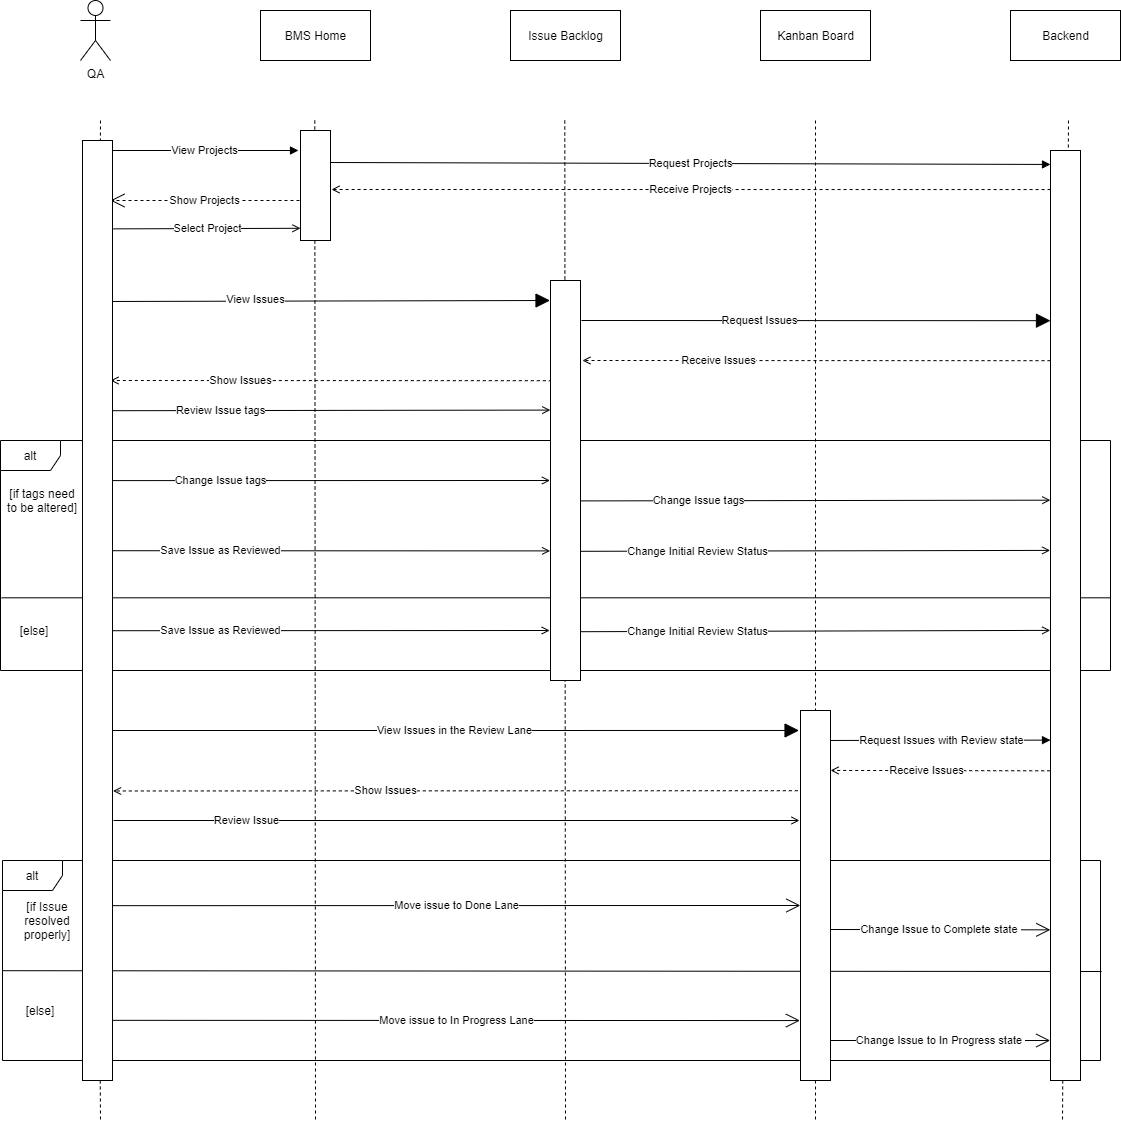

The diagram above was exported from draw.io. Its source (the exported page's mxGraphModel, read from the mxfile embedded in the PNG):
<mxGraphModel dx="211" dy="499" grid="1" gridSize="10" guides="1" tooltips="1" connect="1" arrows="1" fold="1" page="1" pageScale="1" pageWidth="827" pageHeight="1169" math="0" shadow="0">
  <root>
    <mxCell id="0" />
    <mxCell id="1" parent="0" />
    <mxCell id="JGKwdzaVWOEXnqlCC2et-32" value="QA" style="shape=umlActor;verticalLabelPosition=bottom;verticalAlign=top;html=1;outlineConnect=0;" parent="1" vertex="1">
      <mxGeometry x="1280" y="80" width="30" height="60" as="geometry" />
    </mxCell>
    <mxCell id="JGKwdzaVWOEXnqlCC2et-33" value="View Projects" style="endArrow=block;endFill=1;html=1;" parent="1" edge="1">
      <mxGeometry width="160" relative="1" as="geometry">
        <mxPoint x="1310" y="230" as="sourcePoint" />
        <mxPoint x="1497.9999999999998" y="229.9999999999999" as="targetPoint" />
      </mxGeometry>
    </mxCell>
    <mxCell id="JGKwdzaVWOEXnqlCC2et-34" value="BMS Home" style="html=1;" parent="1" vertex="1">
      <mxGeometry x="1460" y="90" width="110" height="50" as="geometry" />
    </mxCell>
    <mxCell id="JGKwdzaVWOEXnqlCC2et-35" value="Issue Backlog" style="html=1;" parent="1" vertex="1">
      <mxGeometry x="1710" y="90" width="110" height="50" as="geometry" />
    </mxCell>
    <mxCell id="JGKwdzaVWOEXnqlCC2et-36" value="Kanban Board" style="html=1;" parent="1" vertex="1">
      <mxGeometry x="1960" y="90" width="110" height="50" as="geometry" />
    </mxCell>
    <mxCell id="JGKwdzaVWOEXnqlCC2et-37" value="View Issues" style="endArrow=block;endFill=1;endSize=12;html=1;entryX=-0.016;entryY=0.05;entryDx=0;entryDy=0;entryPerimeter=0;" parent="1" target="GlvqleeGpnY1Af-6kqoj-7" edge="1">
      <mxGeometry x="-0.3089" y="2" width="160" relative="1" as="geometry">
        <mxPoint x="1300" y="381" as="sourcePoint" />
        <mxPoint x="1748" y="380" as="targetPoint" />
        <mxPoint as="offset" />
      </mxGeometry>
    </mxCell>
    <mxCell id="JGKwdzaVWOEXnqlCC2et-38" value="Show Projects" style="endArrow=open;endFill=1;endSize=12;html=1;dashed=1;" parent="1" edge="1">
      <mxGeometry width="160" relative="1" as="geometry">
        <mxPoint x="1499" y="280" as="sourcePoint" />
        <mxPoint x="1310" y="280" as="targetPoint" />
      </mxGeometry>
    </mxCell>
    <mxCell id="JGKwdzaVWOEXnqlCC2et-39" value="Select Project" style="endArrow=open;endFill=0;html=1;entryX=0;entryY=0.889;entryDx=0;entryDy=0;entryPerimeter=0;exitX=1.033;exitY=0.094;exitDx=0;exitDy=0;exitPerimeter=0;" parent="1" source="GlvqleeGpnY1Af-6kqoj-23" target="JGKwdzaVWOEXnqlCC2et-41" edge="1">
      <mxGeometry width="160" relative="1" as="geometry">
        <mxPoint x="1320" y="308" as="sourcePoint" />
        <mxPoint x="1490" y="290" as="targetPoint" />
      </mxGeometry>
    </mxCell>
    <mxCell id="JGKwdzaVWOEXnqlCC2et-40" value="" style="endArrow=none;dashed=1;html=1;" parent="1" edge="1">
      <mxGeometry width="50" height="50" relative="1" as="geometry">
        <mxPoint x="1514.29" y="199.9999999999999" as="sourcePoint" />
        <mxPoint x="1515" y="1200" as="targetPoint" />
      </mxGeometry>
    </mxCell>
    <mxCell id="JGKwdzaVWOEXnqlCC2et-41" value="" style="rounded=0;whiteSpace=wrap;html=1;" parent="1" vertex="1">
      <mxGeometry x="1500" y="210" width="30" height="110" as="geometry" />
    </mxCell>
    <mxCell id="JGKwdzaVWOEXnqlCC2et-42" value="Backend" style="html=1;" parent="1" vertex="1">
      <mxGeometry x="2210" y="90" width="110" height="50" as="geometry" />
    </mxCell>
    <mxCell id="JGKwdzaVWOEXnqlCC2et-43" value="Request Projects" style="endArrow=block;endFill=1;html=1;entryX=0;entryY=0.015;entryDx=0;entryDy=0;entryPerimeter=0;" parent="1" target="GlvqleeGpnY1Af-6kqoj-21" edge="1">
      <mxGeometry width="160" relative="1" as="geometry">
        <mxPoint x="1530" y="242.0000000000001" as="sourcePoint" />
        <mxPoint x="2240" y="244" as="targetPoint" />
      </mxGeometry>
    </mxCell>
    <mxCell id="JGKwdzaVWOEXnqlCC2et-45" value="Receive Projects" style="endArrow=open;endFill=0;html=1;exitX=0.003;exitY=0.042;exitDx=0;exitDy=0;exitPerimeter=0;dashed=1;" parent="1" source="GlvqleeGpnY1Af-6kqoj-21" edge="1">
      <mxGeometry width="160" relative="1" as="geometry">
        <mxPoint x="2248.32" y="269.20000000000005" as="sourcePoint" />
        <mxPoint x="1531" y="269" as="targetPoint" />
      </mxGeometry>
    </mxCell>
    <mxCell id="JGKwdzaVWOEXnqlCC2et-46" value="" style="endArrow=none;dashed=1;html=1;" parent="1" edge="1">
      <mxGeometry width="50" height="50" relative="1" as="geometry">
        <mxPoint x="1764.2900000000004" y="199.9999999999999" as="sourcePoint" />
        <mxPoint x="1765" y="1200" as="targetPoint" />
      </mxGeometry>
    </mxCell>
    <mxCell id="JGKwdzaVWOEXnqlCC2et-47" value="" style="endArrow=none;dashed=1;html=1;" parent="1" edge="1">
      <mxGeometry width="50" height="50" relative="1" as="geometry">
        <mxPoint x="2015" y="200" as="sourcePoint" />
        <mxPoint x="2015" y="1200" as="targetPoint" />
      </mxGeometry>
    </mxCell>
    <mxCell id="JGKwdzaVWOEXnqlCC2et-48" value="" style="endArrow=none;dashed=1;html=1;" parent="1" edge="1">
      <mxGeometry width="50" height="50" relative="1" as="geometry">
        <mxPoint x="2268" y="200" as="sourcePoint" />
        <mxPoint x="2262" y="1200" as="targetPoint" />
      </mxGeometry>
    </mxCell>
    <mxCell id="JGKwdzaVWOEXnqlCC2et-51" value="" style="endArrow=none;dashed=1;html=1;" parent="1" source="GlvqleeGpnY1Af-6kqoj-23" edge="1">
      <mxGeometry width="50" height="50" relative="1" as="geometry">
        <mxPoint x="1300.0000000000005" y="199.9999999999999" as="sourcePoint" />
        <mxPoint x="1300" y="1200" as="targetPoint" />
      </mxGeometry>
    </mxCell>
    <mxCell id="JGKwdzaVWOEXnqlCC2et-55" value="Request Issues" style="endArrow=block;endFill=1;endSize=12;html=1;entryX=0;entryY=0.183;entryDx=0;entryDy=0;entryPerimeter=0;exitX=1.032;exitY=0.1;exitDx=0;exitDy=0;exitPerimeter=0;" parent="1" source="GlvqleeGpnY1Af-6kqoj-7" target="GlvqleeGpnY1Af-6kqoj-21" edge="1">
      <mxGeometry x="-0.2453" width="160" relative="1" as="geometry">
        <mxPoint x="1790.8000000000002" y="400" as="sourcePoint" />
        <mxPoint x="2239.21" y="400.5999999999999" as="targetPoint" />
        <mxPoint x="1" as="offset" />
      </mxGeometry>
    </mxCell>
    <mxCell id="JGKwdzaVWOEXnqlCC2et-56" value="Receive Issues" style="endArrow=open;endFill=0;html=1;exitX=0;exitY=0.226;exitDx=0;exitDy=0;exitPerimeter=0;dashed=1;entryX=1.064;entryY=0.2;entryDx=0;entryDy=0;entryPerimeter=0;" parent="1" source="GlvqleeGpnY1Af-6kqoj-21" target="GlvqleeGpnY1Af-6kqoj-7" edge="1">
      <mxGeometry x="0.4188" width="160" relative="1" as="geometry">
        <mxPoint x="2237.3200000000006" y="440.20000000000005" as="sourcePoint" />
        <mxPoint x="1790" y="440" as="targetPoint" />
        <mxPoint as="offset" />
      </mxGeometry>
    </mxCell>
    <mxCell id="JGKwdzaVWOEXnqlCC2et-57" value="Show Issues" style="endArrow=open;endFill=0;html=1;exitX=-0.056;exitY=0.056;exitDx=0;exitDy=0;exitPerimeter=0;dashed=1;" parent="1" edge="1">
      <mxGeometry x="0.4188" width="160" relative="1" as="geometry">
        <mxPoint x="1757.320000000001" y="460.20000000000005" as="sourcePoint" />
        <mxPoint x="1310" y="460" as="targetPoint" />
        <mxPoint as="offset" />
      </mxGeometry>
    </mxCell>
    <mxCell id="JGKwdzaVWOEXnqlCC2et-58" value="Review Issue tags" style="endArrow=open;endFill=0;html=1;entryX=-0.006;entryY=0.324;entryDx=0;entryDy=0;entryPerimeter=0;" parent="1" target="GlvqleeGpnY1Af-6kqoj-7" edge="1">
      <mxGeometry x="-0.5" width="160" relative="1" as="geometry">
        <mxPoint x="1310" y="490.21000000000004" as="sourcePoint" />
        <mxPoint x="1740" y="490" as="targetPoint" />
        <mxPoint as="offset" />
      </mxGeometry>
    </mxCell>
    <mxCell id="JGKwdzaVWOEXnqlCC2et-59" value="alt" style="shape=umlFrame;whiteSpace=wrap;html=1;" parent="1" vertex="1">
      <mxGeometry x="1200" y="520" width="1110" height="230" as="geometry" />
    </mxCell>
    <mxCell id="JGKwdzaVWOEXnqlCC2et-62" value="[if tags need to be altered]" style="text;html=1;strokeColor=none;fillColor=none;align=center;verticalAlign=middle;whiteSpace=wrap;rounded=0;" parent="1" vertex="1">
      <mxGeometry x="1202" y="570" width="80" height="20" as="geometry" />
    </mxCell>
    <mxCell id="JGKwdzaVWOEXnqlCC2et-64" value="Change Issue tags" style="endArrow=open;endFill=0;html=1;entryX=-0.015;entryY=0.5;entryDx=0;entryDy=0;entryPerimeter=0;" parent="1" target="GlvqleeGpnY1Af-6kqoj-7" edge="1">
      <mxGeometry x="-0.5" width="160" relative="1" as="geometry">
        <mxPoint x="1310" y="560.1000000000001" as="sourcePoint" />
        <mxPoint x="1740" y="560" as="targetPoint" />
        <mxPoint as="offset" />
      </mxGeometry>
    </mxCell>
    <mxCell id="JGKwdzaVWOEXnqlCC2et-65" value="Change Issue tags" style="endArrow=open;endFill=0;html=1;exitX=1.032;exitY=0.551;exitDx=0;exitDy=0;exitPerimeter=0;entryX=-0.005;entryY=0.376;entryDx=0;entryDy=0;entryPerimeter=0;" parent="1" source="GlvqleeGpnY1Af-6kqoj-7" target="GlvqleeGpnY1Af-6kqoj-21" edge="1">
      <mxGeometry x="-0.5" width="160" relative="1" as="geometry">
        <mxPoint x="1795" y="580.2100000000002" as="sourcePoint" />
        <mxPoint x="2235" y="580" as="targetPoint" />
        <mxPoint as="offset" />
      </mxGeometry>
    </mxCell>
    <mxCell id="GlvqleeGpnY1Af-6kqoj-1" value="Save Issue as Reviewed" style="endArrow=open;endFill=0;html=1;entryX=-0.014;entryY=0.676;entryDx=0;entryDy=0;entryPerimeter=0;" parent="1" target="GlvqleeGpnY1Af-6kqoj-7" edge="1">
      <mxGeometry x="-0.5" width="160" relative="1" as="geometry">
        <mxPoint x="1310" y="630.21" as="sourcePoint" />
        <mxPoint x="1740" y="630" as="targetPoint" />
        <mxPoint as="offset" />
      </mxGeometry>
    </mxCell>
    <mxCell id="GlvqleeGpnY1Af-6kqoj-2" value="Change Initial Review Status" style="endArrow=open;endFill=0;html=1;exitX=1.011;exitY=0.677;exitDx=0;exitDy=0;exitPerimeter=0;entryX=-0.011;entryY=0.43;entryDx=0;entryDy=0;entryPerimeter=0;" parent="1" source="GlvqleeGpnY1Af-6kqoj-7" target="GlvqleeGpnY1Af-6kqoj-21" edge="1">
      <mxGeometry x="-0.5" width="160" relative="1" as="geometry">
        <mxPoint x="1795" y="630.21" as="sourcePoint" />
        <mxPoint x="2235" y="630" as="targetPoint" />
        <mxPoint as="offset" />
      </mxGeometry>
    </mxCell>
    <mxCell id="GlvqleeGpnY1Af-6kqoj-3" value="Save Issue as Reviewed" style="endArrow=open;endFill=0;html=1;entryX=-0.026;entryY=0.875;entryDx=0;entryDy=0;entryPerimeter=0;" parent="1" target="GlvqleeGpnY1Af-6kqoj-7" edge="1">
      <mxGeometry x="-0.5" width="160" relative="1" as="geometry">
        <mxPoint x="1310" y="710.21" as="sourcePoint" />
        <mxPoint x="1740" y="710" as="targetPoint" />
        <mxPoint as="offset" />
      </mxGeometry>
    </mxCell>
    <mxCell id="GlvqleeGpnY1Af-6kqoj-4" value="Change Initial Review Status" style="endArrow=open;endFill=0;html=1;exitX=1.011;exitY=0.878;exitDx=0;exitDy=0;exitPerimeter=0;entryX=-0.008;entryY=0.516;entryDx=0;entryDy=0;entryPerimeter=0;" parent="1" source="GlvqleeGpnY1Af-6kqoj-7" target="GlvqleeGpnY1Af-6kqoj-21" edge="1">
      <mxGeometry x="-0.5" width="160" relative="1" as="geometry">
        <mxPoint x="1795" y="710.21" as="sourcePoint" />
        <mxPoint x="2235" y="710" as="targetPoint" />
        <mxPoint as="offset" />
      </mxGeometry>
    </mxCell>
    <mxCell id="GlvqleeGpnY1Af-6kqoj-5" value="" style="endArrow=none;html=1;exitX=0.001;exitY=0.684;exitDx=0;exitDy=0;exitPerimeter=0;entryX=1;entryY=0.684;entryDx=0;entryDy=0;entryPerimeter=0;" parent="1" source="JGKwdzaVWOEXnqlCC2et-59" target="JGKwdzaVWOEXnqlCC2et-59" edge="1">
      <mxGeometry width="50" height="50" relative="1" as="geometry">
        <mxPoint x="1720" y="610" as="sourcePoint" />
        <mxPoint x="1770" y="560" as="targetPoint" />
      </mxGeometry>
    </mxCell>
    <mxCell id="GlvqleeGpnY1Af-6kqoj-6" value="[else]" style="text;html=1;strokeColor=none;fillColor=none;align=center;verticalAlign=middle;whiteSpace=wrap;rounded=0;" parent="1" vertex="1">
      <mxGeometry x="1214" y="700" width="40" height="20" as="geometry" />
    </mxCell>
    <mxCell id="GlvqleeGpnY1Af-6kqoj-7" value="" style="rounded=0;whiteSpace=wrap;html=1;" parent="1" vertex="1">
      <mxGeometry x="1750" y="360" width="30" height="400" as="geometry" />
    </mxCell>
    <mxCell id="GlvqleeGpnY1Af-6kqoj-8" value="View Issues in the Review Lane" style="endArrow=block;endFill=1;endSize=12;html=1;entryX=-0.048;entryY=0.054;entryDx=0;entryDy=0;entryPerimeter=0;" parent="1" target="GlvqleeGpnY1Af-6kqoj-20" edge="1">
      <mxGeometry width="160" relative="1" as="geometry">
        <mxPoint x="1310" y="810" as="sourcePoint" />
        <mxPoint x="1980" y="810" as="targetPoint" />
      </mxGeometry>
    </mxCell>
    <mxCell id="GlvqleeGpnY1Af-6kqoj-9" value="Request Issues with Review state" style="endArrow=block;endFill=1;html=1;exitX=1;exitY=0.081;exitDx=0;exitDy=0;exitPerimeter=0;entryX=0;entryY=0.634;entryDx=0;entryDy=0;entryPerimeter=0;" parent="1" source="GlvqleeGpnY1Af-6kqoj-20" target="GlvqleeGpnY1Af-6kqoj-21" edge="1">
      <mxGeometry x="0.0101" width="160" relative="1" as="geometry">
        <mxPoint x="2040" y="819.9999999999999" as="sourcePoint" />
        <mxPoint x="2238" y="819.9999999999999" as="targetPoint" />
        <mxPoint as="offset" />
      </mxGeometry>
    </mxCell>
    <mxCell id="GlvqleeGpnY1Af-6kqoj-10" value="Receive Issues" style="endArrow=open;endFill=0;html=1;exitX=-0.01;exitY=0.667;exitDx=0;exitDy=0;exitPerimeter=0;dashed=1;entryX=1.003;entryY=0.162;entryDx=0;entryDy=0;entryPerimeter=0;" parent="1" source="GlvqleeGpnY1Af-6kqoj-21" target="GlvqleeGpnY1Af-6kqoj-20" edge="1">
      <mxGeometry x="0.1318" width="160" relative="1" as="geometry">
        <mxPoint x="2247.3200000000006" y="850.2" as="sourcePoint" />
        <mxPoint x="2040" y="850" as="targetPoint" />
        <mxPoint as="offset" />
      </mxGeometry>
    </mxCell>
    <mxCell id="GlvqleeGpnY1Af-6kqoj-11" value="Show Issues" style="endArrow=open;endFill=0;html=1;exitX=-0.056;exitY=0.056;exitDx=0;exitDy=0;exitPerimeter=0;dashed=1;entryX=1.018;entryY=0.692;entryDx=0;entryDy=0;entryPerimeter=0;" parent="1" target="GlvqleeGpnY1Af-6kqoj-23" edge="1">
      <mxGeometry x="0.2027" width="160" relative="1" as="geometry">
        <mxPoint x="1997.320000000001" y="870.2" as="sourcePoint" />
        <mxPoint x="1320" y="870" as="targetPoint" />
        <mxPoint as="offset" />
      </mxGeometry>
    </mxCell>
    <mxCell id="GlvqleeGpnY1Af-6kqoj-12" value="Review Issue" style="endArrow=open;endFill=0;html=1;" parent="1" edge="1">
      <mxGeometry x="-0.6119" width="160" relative="1" as="geometry">
        <mxPoint x="1313" y="900" as="sourcePoint" />
        <mxPoint x="1999" y="900" as="targetPoint" />
        <mxPoint as="offset" />
      </mxGeometry>
    </mxCell>
    <mxCell id="GlvqleeGpnY1Af-6kqoj-13" value="alt" style="shape=umlFrame;whiteSpace=wrap;html=1;" parent="1" vertex="1">
      <mxGeometry x="1202" y="940" width="1098" height="200" as="geometry" />
    </mxCell>
    <mxCell id="GlvqleeGpnY1Af-6kqoj-14" value="[if Issue resolved properly]" style="text;html=1;strokeColor=none;fillColor=none;align=center;verticalAlign=middle;whiteSpace=wrap;rounded=0;" parent="1" vertex="1">
      <mxGeometry x="1202" y="990" width="90" height="20" as="geometry" />
    </mxCell>
    <mxCell id="GlvqleeGpnY1Af-6kqoj-15" value="Move issue to Done Lane" style="endArrow=open;endFill=0;endSize=12;html=1;entryX=-0.004;entryY=0.527;entryDx=0;entryDy=0;entryPerimeter=0;exitX=1.013;exitY=0.814;exitDx=0;exitDy=0;exitPerimeter=0;" parent="1" source="GlvqleeGpnY1Af-6kqoj-23" target="GlvqleeGpnY1Af-6kqoj-20" edge="1">
      <mxGeometry width="160" relative="1" as="geometry">
        <mxPoint x="1320" y="985" as="sourcePoint" />
        <mxPoint x="1990" y="985" as="targetPoint" />
      </mxGeometry>
    </mxCell>
    <mxCell id="GlvqleeGpnY1Af-6kqoj-16" value="Move issue to In Progress Lane" style="endArrow=open;endFill=0;endSize=12;html=1;entryX=-0.019;entryY=0.838;entryDx=0;entryDy=0;entryPerimeter=0;exitX=1.002;exitY=0.936;exitDx=0;exitDy=0;exitPerimeter=0;" parent="1" source="GlvqleeGpnY1Af-6kqoj-23" target="GlvqleeGpnY1Af-6kqoj-20" edge="1">
      <mxGeometry width="160" relative="1" as="geometry">
        <mxPoint x="1320" y="1100" as="sourcePoint" />
        <mxPoint x="1990" y="1100" as="targetPoint" />
      </mxGeometry>
    </mxCell>
    <mxCell id="GlvqleeGpnY1Af-6kqoj-17" value="Change Issue to Complete state&amp;nbsp;" style="endArrow=open;endFill=0;endSize=12;html=1;entryX=-0.006;entryY=0.838;entryDx=0;entryDy=0;entryPerimeter=0;" parent="1" target="GlvqleeGpnY1Af-6kqoj-21" edge="1">
      <mxGeometry width="160" relative="1" as="geometry">
        <mxPoint x="2030" y="1009" as="sourcePoint" />
        <mxPoint x="2240" y="1009" as="targetPoint" />
      </mxGeometry>
    </mxCell>
    <mxCell id="GlvqleeGpnY1Af-6kqoj-18" value="Change Issue to In Progress state&amp;nbsp;" style="endArrow=open;endFill=0;endSize=12;html=1;entryX=-0.012;entryY=0.957;entryDx=0;entryDy=0;entryPerimeter=0;" parent="1" target="GlvqleeGpnY1Af-6kqoj-21" edge="1">
      <mxGeometry width="160" relative="1" as="geometry">
        <mxPoint x="2030" y="1120" as="sourcePoint" />
        <mxPoint x="2240" y="1120" as="targetPoint" />
      </mxGeometry>
    </mxCell>
    <mxCell id="GlvqleeGpnY1Af-6kqoj-19" value="" style="endArrow=none;html=1;exitX=0;exitY=0.551;exitDx=0;exitDy=0;exitPerimeter=0;entryX=1.001;entryY=0.555;entryDx=0;entryDy=0;entryPerimeter=0;" parent="1" source="GlvqleeGpnY1Af-6kqoj-13" target="GlvqleeGpnY1Af-6kqoj-13" edge="1">
      <mxGeometry width="50" height="50" relative="1" as="geometry">
        <mxPoint x="1710" y="970" as="sourcePoint" />
        <mxPoint x="1760" y="920" as="targetPoint" />
      </mxGeometry>
    </mxCell>
    <mxCell id="GlvqleeGpnY1Af-6kqoj-20" value="" style="rounded=0;whiteSpace=wrap;html=1;" parent="1" vertex="1">
      <mxGeometry x="2000" y="790" width="30" height="370" as="geometry" />
    </mxCell>
    <mxCell id="GlvqleeGpnY1Af-6kqoj-21" value="" style="rounded=0;whiteSpace=wrap;html=1;" parent="1" vertex="1">
      <mxGeometry x="2250" y="230" width="30" height="930" as="geometry" />
    </mxCell>
    <mxCell id="GlvqleeGpnY1Af-6kqoj-23" value="" style="rounded=0;whiteSpace=wrap;html=1;" parent="1" vertex="1">
      <mxGeometry x="1282" y="220" width="30" height="940" as="geometry" />
    </mxCell>
    <mxCell id="GlvqleeGpnY1Af-6kqoj-24" value="" style="endArrow=none;dashed=1;html=1;" parent="1" target="GlvqleeGpnY1Af-6kqoj-23" edge="1">
      <mxGeometry width="50" height="50" relative="1" as="geometry">
        <mxPoint x="1300.0000000000005" y="199.9999999999999" as="sourcePoint" />
        <mxPoint x="1299.9999999999998" y="1200" as="targetPoint" />
      </mxGeometry>
    </mxCell>
    <mxCell id="GlvqleeGpnY1Af-6kqoj-25" value="[else]" style="text;html=1;strokeColor=none;fillColor=none;align=center;verticalAlign=middle;whiteSpace=wrap;rounded=0;" parent="1" vertex="1">
      <mxGeometry x="1220" y="1080" width="40" height="20" as="geometry" />
    </mxCell>
  </root>
</mxGraphModel>